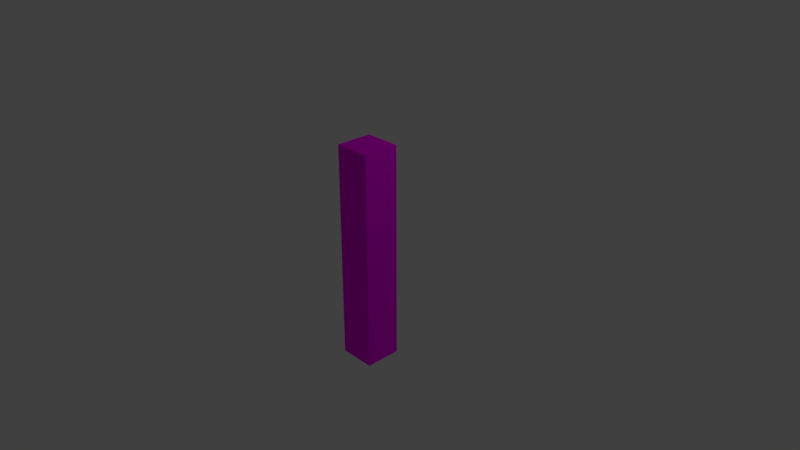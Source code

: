 # Source: columnaCafeteria.blend  (saved by Blender 2.79.0; exported with 4.5.12 LTS)
import bpy
from mathutils import Matrix  # noqa: F401  (used for matrix-valued properties, if any)

bpy.ops.wm.read_factory_settings(use_empty=True)
scene = bpy.context.scene
scene.name = 'Scene'

# ---- collections
col_collection_1 = bpy.data.collections.new('Collection 1'); scene.collection.children.link(col_collection_1)

# ---- images (referenced by path relative to the original .blend; pixels are not part of the script)
import os
ASSET_DIR = os.environ.get("B2B_ASSET_DIR", "")  # directory of the original .blend (textures are referenced by path, not embedded)
HERE = os.path.dirname(os.path.abspath(__file__))  # packed textures are extracted next to this script under _unpacked/

def load_image(name, relpath, width, height, colorspace="sRGB"):
    """Load a texture the original file referenced (path relative to the .blend, or extracted next to this script)."""
    p = next((c for c in (os.path.join(HERE, relpath), os.path.join(ASSET_DIR, relpath)) if relpath and os.path.exists(c)), "")
    if p:
        img = bpy.data.images.load(p, check_existing=True)
        img.name = name
    else:  # same state as the original file: an image datablock whose file is absent (Cycles renders it pink)
        img = bpy.data.images.new(name, width, height)
        img.source = "FILE"
        img.filepath = "//" + (relpath or name)
    img.colorspace_settings.name = colorspace
    return img
img_ladrillo5seamless_jpg = load_image('ladrillo5seamless.jpg', 'ladrillo5seamless.jpg', 1024, 1024, 'sRGB')

# ---- materials (node trees are filled in below, after node groups)
mat_ladrillocolumna = bpy.data.materials.new('ladrilloColumna')
mat_ladrillocolumna.alpha_threshold = 0.0
mat_ladrillocolumna.roughness = 0.5

# ---- material node trees
mat_ladrillocolumna.use_nodes = True; mat_ladrillocolumna.node_tree.nodes.clear()
_N = mat_ladrillocolumna.node_tree.nodes; _L = mat_ladrillocolumna.node_tree.links
n0 = _N.new('ShaderNodeOutputMaterial'); n0.name = 'Material Output'; n0.location = (300, 300)
n1 = _N.new('ShaderNodeBsdfDiffuse'); n1.name = 'Diffuse BSDF'; n1.location = (10, 300)
n2 = _N.new('ShaderNodeTexCoord'); n2.name = 'Texture Coordinate'; n2.location = (-343, 344)
n3 = _N.new('ShaderNodeTexImage'); n3.name = 'Image Texture'; n3.location = (-174, 341)
n3.width = 140
n3.image = img_ladrillo5seamless_jpg
_L.new(n1.outputs[0], n0.inputs[0])
_L.new(n2.outputs[2], n3.inputs[0])
_L.new(n3.outputs[0], n1.inputs[0])
n0.is_active_output = True

# ---- world
world_world = bpy.data.worlds.new('World'); scene.world = world_world
world_world.color = (0.05088, 0.05088, 0.05088)
world_world.use_sun_shadow = False
world_world.sun_shadow_jitter_overblur = 0.0
world_world.cycles.sampling_method = 'MANUAL'

# ---- cameras
cam_camera = bpy.data.cameras.new('Camera')
cam_camera.clip_end = 100.0
cam_camera.lens = 35.0
cam_camera.sensor_width = 32.0
cam_camera.sensor_height = 18.0
cam_camera.ortho_scale = 7.314
cam_camera.dof.focus_distance = 0.0

# ---- lights
light_lamp = bpy.data.lights.new('Lamp', 'POINT')
light_lamp.transmission_factor = 0.0
light_lamp.cutoff_distance = 30.0
light_lamp.energy = 100.0
light_lamp.shadow_buffer_clip_start = 1.001
light_lamp.shadow_soft_size = 0.1
light_lamp.shadow_maximum_resolution = 0.006
light_lamp.use_absolute_resolution = True

# ---- meshes
me_cube = bpy.data.meshes.new('Cube')
me_cube.from_pydata([(1.0, 1.0, -1.0), (1.0, -1.0, -1.0), (-1.0, -1.0, -1.0), (-1.0, 1.0, -1.0), (1.0, 1.0, 1.0), (1.0, -1.0, 1.0), (-1.0, -1.0, 1.0), (-1.0, 1.0, 1.0)], [], [(0, 1, 2, 3), (4, 7, 6, 5), (0, 4, 5, 1), (1, 5, 6, 2), (2, 6, 7, 3), (4, 0, 3, 7)])
_uv = me_cube.uv_layers.new(name='UVMap')
_uv.uv.foreach_set('vector', [0.4824, -0.07025, 0.375, -0.07025, 0.375, -1.211, 0.4824, -1.211, 0.4824, 1.07, 0.4824, 2.211, 0.375, 2.211, 0.375, 1.07, 0.4824, -0.07025, 0.4824, 1.07, 0.375, 1.07, 0.375, -0.07025, 0.375, -0.07025, 0.375, 1.07, 0.2677, 1.07, 0.2677, -0.07024, 0.2677, -0.07024, 0.2677, 1.07, 0.1604, 1.07, 0.1604, -0.07024, 0.4824, 1.07, 0.4824, -0.07025, 0.5897, -0.07025, 0.5897, 1.07])
me_cube.materials.append(mat_ladrillocolumna)
me_cube.use_remesh_preserve_volume = False
me_cube.use_remesh_preserve_attributes = False
me_cube.use_mirror_vertex_groups = False
me_cube.update()

# ---- objects
ob_cube = bpy.data.objects.new('Cube', me_cube)
ob_lamp = bpy.data.objects.new('Lamp', light_lamp)
ob_camera = bpy.data.objects.new('Camera', cam_camera)

# ---- transforms, parenting, visibility, modifiers, constraints
ob_cube.location = (0.0, 0.0, 0.0)
ob_cube.scale = (0.25, 0.25, 1.5)
ob_cube.lock_rotations_4d = False
ob_cube.empty_display_type = 'ARROWS'
ob_cube.lineart.crease_threshold = 0.0
ob_lamp.location = (4.076, 1.005, 5.904)
ob_lamp.rotation_euler = (0.6503, 0.05522, 1.866)
ob_lamp.lock_rotations_4d = False
ob_lamp.empty_display_type = 'ARROWS'
ob_lamp.color = (0.0, 0.0, 0.0, 0.0)
ob_lamp.lineart.crease_threshold = 0.0
ob_camera.location = (7.481, -6.508, 5.344)
ob_camera.rotation_euler = (1.109, 0.0, 0.8149)
ob_camera.lock_rotations_4d = False
ob_camera.empty_display_type = 'ARROWS'
ob_camera.color = (0.0, 0.0, 0.0, 0.0)
ob_camera.display_type = 'WIRE'
ob_camera.lineart.crease_threshold = 0.0

# ---- collection membership
col_collection_1.objects.link(ob_cube)
col_collection_1.objects.link(ob_lamp)
col_collection_1.objects.link(ob_camera)

# ---- scene / render settings (as saved in the file)
scene.camera = ob_camera
scene.frame_start = 1; scene.frame_end = 250; scene.frame_set(1)
scene.render.engine = 'CYCLES'
scene.render.resolution_percentage = 50
scene.render.dither_intensity = 0.0
scene.cycles.use_denoising = False
scene.cycles.samples = 128
scene.cycles.sampling_pattern = 'TABULATED_SOBOL'
scene.cycles.use_adaptive_sampling = False
scene.cycles.use_light_tree = False
scene.cycles.blur_glossy = 0.0
scene.cycles.sample_clamp_indirect = 0.0
scene.view_settings.view_transform = 'Standard'
bpy.context.view_layer.update()
